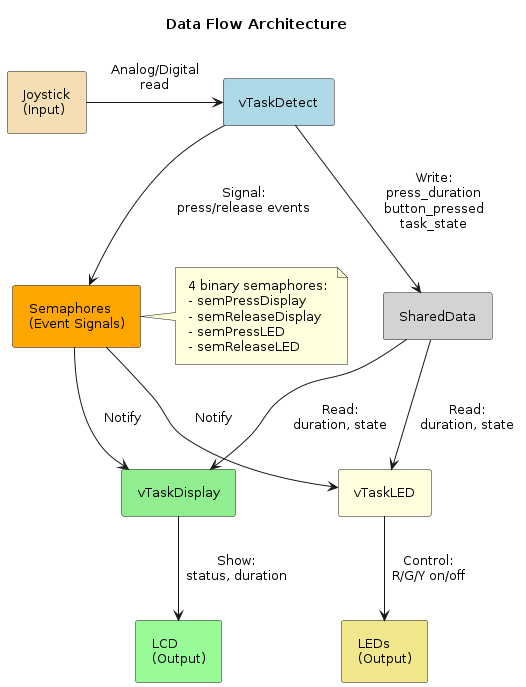

The diagram above was rendered by PlantUML. Its source (embedded in the PNG):
@startuml Data Flow Architecture
skinparam defaultFontSize 13
skinparam padding 6

title Data Flow Architecture

rectangle "Joystick\n(Input)" as input #Wheat

rectangle "vTaskDetect" as detect #LightBlue
rectangle "SharedData" as shared #LightGray
rectangle "Semaphores\n(Event Signals)" as sems #Orange

rectangle "vTaskDisplay" as display #LightGreen
rectangle "vTaskLED" as ledtask #LightYellow

rectangle "LCD\n(Output)" as lcd #PaleGreen
rectangle "LEDs\n(Output)" as leds #Khaki

input -right-> detect : Analog/Digital\nread
detect -down-> shared : Write:\npress_duration\nbutton_pressed\ntask_state
detect -right-> sems : Signal:\npress/release events

sems -down-> display : Notify
sems -down-> ledtask : Notify

shared -down-> display : Read:\nduration, state
shared -down-> ledtask : Read:\nduration, state

display -down-> lcd : Show:\nstatus, duration
ledtask -down-> leds : Control:\nR/G/Y on/off

note right of sems
  4 binary semaphores:
  - semPressDisplay
  - semReleaseDisplay
  - semPressLED
  - semReleaseLED
end note

@enduml